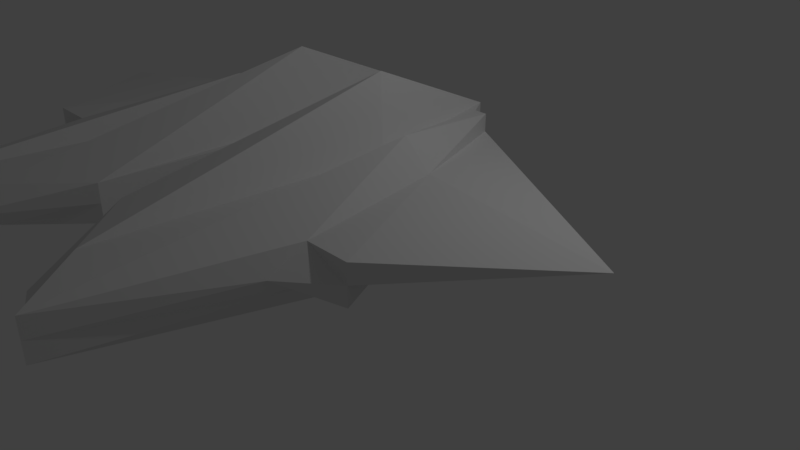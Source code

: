 # Source: player.blend  (saved by Blender 2.79.0; exported with 4.5.12 LTS)
import bpy
from mathutils import Matrix  # noqa: F401  (used for matrix-valued properties, if any)

bpy.ops.wm.read_factory_settings(use_empty=True)
scene = bpy.context.scene
scene.name = 'Scene'

# ---- collections
col_collection_1 = bpy.data.collections.new('Collection 1'); scene.collection.children.link(col_collection_1)

# ---- materials (node trees are filled in below, after node groups)
mat_material = bpy.data.materials.new('Material')
mat_material.alpha_threshold = 0.0
mat_material.use_transparent_shadow = False
mat_material.roughness = 0.5
mat_material.line_color = (0.0, 0.0, 0.0, 1.0)

# ---- material node trees

# ---- world
world_world = bpy.data.worlds.new('World'); scene.world = world_world
world_world.color = (0.05088, 0.05088, 0.05088)
world_world.use_sun_shadow = False
world_world.sun_shadow_jitter_overblur = 0.0
world_world.cycles.sampling_method = 'MANUAL'

# ---- cameras
cam_camera = bpy.data.cameras.new('Camera')
cam_camera.clip_end = 100.0
cam_camera.lens = 35.0
cam_camera.sensor_width = 32.0
cam_camera.sensor_height = 18.0
cam_camera.ortho_scale = 7.314
cam_camera.dof.focus_distance = 0.0
cam_camera.dof.aperture_fstop = 128.0

# ---- lights
light_lamp = bpy.data.lights.new('Lamp', 'POINT')
light_lamp.transmission_factor = 0.0
light_lamp.cutoff_distance = 30.0
light_lamp.energy = 100.0
light_lamp.shadow_buffer_clip_start = 1.001
light_lamp.shadow_soft_size = 0.1
light_lamp.shadow_maximum_resolution = 0.006
light_lamp.use_absolute_resolution = True

# ---- meshes
me_cube = bpy.data.meshes.new('Cube')
me_cube.from_pydata([(1.0, 1.0, 1.465), (2.652, -2.551, 1.465), (0.2422, -3.284, 1.906), (0.2422, 1.27, 1.906), (1.0, 1.0, 1.906), (2.652, -2.551, 1.906), (0.2422, -3.284, 1.465), (0.2422, 1.27, 1.134), (1.788e-07, 1.0, 1.465), (0.0, -1.0, 1.465), (2.384e-07, 1.0, 1.906), (-5.364e-07, -1.0, 1.906), (1.608, -4.835, 1.906), (0.6717, 1.27, 1.134), (0.6717, 1.27, 1.906), (1.608, -4.835, 1.465), (1.826, -0.7755, 1.465), (0.2422, 1.192e-07, 1.065), (1.0, 1.0, 1.685), (0.2422, 1.27, 1.685), (2.652, -2.551, 1.685), (0.2422, -3.284, 1.685), (0.2422, -2.98e-07, 1.906), (0.925, -4.059, 1.906), (1.826, -0.7755, 1.906), (0.457, 1.27, 1.134), (0.457, 1.27, 1.906), (0.925, -4.059, 1.465), (0.1211, 1.0, 1.465), (0.1211, -1.0, 1.465), (0.1211, 1.0, 1.906), (0.1211, -1.0, 1.906), (2.086e-07, 1.0, 1.685), (-2.682e-07, -0.7226, 1.685), (-1.49e-07, -1.788e-07, 2.184), (8.941e-08, 1.192e-07, 1.465), (2.13, -2.551, 1.906), (0.8359, 1.0, 1.465), (0.8359, 1.0, 1.906), (2.13, -2.551, 1.465), (1.14, -0.7755, 1.906), (1.608, -4.835, 1.685), (0.6717, 1.27, 1.685), (1.14, -0.7755, 0.3914), (1.483, -0.7755, 1.465), (0.8359, 1.0, 1.685), (2.13, -2.987, 1.685), (0.1211, 1.192e-07, 1.465), (0.1211, -2.384e-07, 1.906), (0.1211, -1.0, 1.685), (0.1211, 1.0, 1.685), (0.691, -0.3878, 2.644), (0.925, -4.507, 1.685), (0.457, 1.246, 1.685), (4.038, -0.7755, 1.685), (0.691, -0.3878, 1.465), (1.483, -0.7755, 2.225)], [], [(56, 40, 12, 36), (55, 27, 6, 17), (54, 24, 5, 20), (53, 25, 7, 19), (52, 23, 2, 21), (51, 22, 2, 23), (50, 28, 8, 32), (49, 31, 11, 33), (48, 34, 11, 31), (47, 29, 9, 35), (46, 36, 12, 41), (45, 37, 13, 42), (44, 39, 15, 43), (37, 44, 43, 13), (0, 16, 44, 37), (16, 1, 39, 44), (38, 45, 42, 14), (4, 18, 45, 38), (18, 0, 37, 45), (39, 46, 41, 15), (1, 20, 46, 39), (20, 5, 36, 46), (28, 47, 35, 8), (7, 17, 47, 28), (17, 6, 29, 47), (22, 48, 31, 2), (3, 30, 48, 22), (30, 10, 34, 48), (29, 49, 33, 9), (6, 21, 49, 29), (21, 2, 31, 49), (30, 50, 32, 10), (3, 19, 50, 30), (19, 7, 28, 50), (40, 51, 23, 12), (14, 26, 51, 40), (26, 3, 22, 51), (27, 52, 21, 6), (15, 41, 52, 27), (41, 12, 23, 52), (26, 53, 19, 3), (14, 42, 53, 26), (42, 13, 25, 53), (16, 54, 20, 1), (0, 18, 54, 16), (18, 4, 24, 54), (25, 55, 17, 7), (13, 43, 55, 25), (43, 15, 27, 55), (24, 56, 36, 5), (4, 38, 56, 24), (38, 14, 40, 56)])
me_cube.materials.append(mat_material)
me_cube.use_remesh_preserve_volume = False
me_cube.use_remesh_preserve_attributes = False
me_cube.use_mirror_vertex_groups = False
me_cube.update()

# ---- objects
ob_cube = bpy.data.objects.new('Cube', me_cube)
ob_lamp = bpy.data.objects.new('Lamp', light_lamp)
ob_camera = bpy.data.objects.new('Camera', cam_camera)

# ---- transforms, parenting, visibility, modifiers, constraints
ob_cube.location = (0.0, 0.0, 0.0)
ob_cube.lock_rotations_4d = False
ob_cube.empty_display_type = 'ARROWS'
ob_cube.lineart.crease_threshold = 0.0
_m = ob_cube.modifiers.new('Mirror', 'MIRROR')
ob_lamp.location = (4.076, 1.005, 5.904)
ob_lamp.rotation_euler = (0.6503, 0.05522, 1.866)
ob_lamp.lock_rotations_4d = False
ob_lamp.empty_display_type = 'ARROWS'
ob_lamp.color = (0.0, 0.0, 0.0, 0.0)
ob_lamp.lineart.crease_threshold = 0.0
ob_camera.location = (7.481, -6.508, 5.344)
ob_camera.rotation_euler = (1.109, 0.0, 0.8149)
ob_camera.lock_rotations_4d = False
ob_camera.empty_display_type = 'ARROWS'
ob_camera.color = (0.0, 0.0, 0.0, 0.0)
ob_camera.display_type = 'WIRE'
ob_camera.lineart.crease_threshold = 0.0

# ---- collection membership
col_collection_1.objects.link(ob_cube)
col_collection_1.objects.link(ob_lamp)
col_collection_1.objects.link(ob_camera)

# ---- scene / render settings (as saved in the file)
scene.camera = ob_camera
scene.frame_start = 1; scene.frame_end = 250; scene.frame_set(1)
scene.render.engine = 'BLENDER_EEVEE_NEXT'
scene.render.resolution_percentage = 50
scene.render.dither_intensity = 0.0
scene.cycles.use_denoising = False
scene.cycles.samples = 128
scene.cycles.sampling_pattern = 'TABULATED_SOBOL'
scene.cycles.use_adaptive_sampling = False
scene.cycles.use_light_tree = False
scene.cycles.blur_glossy = 0.0
scene.cycles.sample_clamp_indirect = 0.0
scene.view_settings.view_transform = 'Standard'
bpy.context.view_layer.update()
